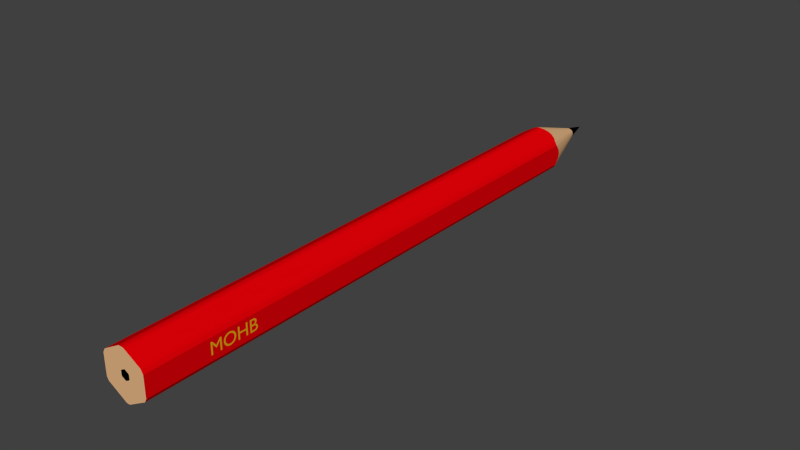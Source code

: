 # Source: caca.blend  (saved by Blender 2.76.0; exported with 4.5.12 LTS)
import bpy
from mathutils import Matrix  # noqa: F401  (used for matrix-valued properties, if any)

bpy.ops.wm.read_factory_settings(use_empty=True)
scene = bpy.context.scene
scene.name = 'Scene'

# ---- collections
col_collection_1 = bpy.data.collections.new('Collection 1'); scene.collection.children.link(col_collection_1)

# ---- materials (node trees are filled in below, after node groups)
mat_hb3 = bpy.data.materials.new('HB3')
mat_hb3.alpha_threshold = 0.0
mat_hb3.use_transparent_shadow = False
mat_hb3.diffuse_color = (0.0, 0.0, 0.0, 1.0)
mat_hb3.roughness = 0.5
mat_hb3.specular_intensity = 0.0
mat_bois = bpy.data.materials.new('bois')
mat_bois.alpha_threshold = 0.0
mat_bois.use_transparent_shadow = False
mat_bois.diffuse_color = (0.8, 0.4782, 0.24, 1.0)
mat_bois.specular_color = (0.0, 0.0, 0.0)
mat_bois.roughness = 0.5
mat_material = bpy.data.materials.new('Material')
mat_material.alpha_threshold = 0.0
mat_material.use_transparent_shadow = False
mat_material.diffuse_color = (0.8, 0.0, 0.002678, 1.0)
mat_material.roughness = 0.5
mat_material_001 = bpy.data.materials.new('Material.001')
mat_material_001.alpha_threshold = 0.0
mat_material_001.use_transparent_shadow = False
mat_material_001.diffuse_color = (0.8, 0.388, 0.01025, 1.0)
mat_material_001.roughness = 0.5
mat_material_001.specular_intensity = 1.0

# ---- material node trees

# ---- world
world_world = bpy.data.worlds.new('World'); scene.world = world_world
world_world.color = (0.05088, 0.05088, 0.05088)
world_world.use_sun_shadow = False
world_world.sun_shadow_jitter_overblur = 0.0
world_world.cycles.sampling_method = 'MANUAL'
world_world.cycles.sample_map_resolution = 256

# ---- meshes
me_cone = bpy.data.meshes.new('Cone')
me_cone.from_pydata([(-0.02063, -0.0105, 0.6161), (-0.0003744, -0.06031, 0.8029), (-0.01101, -0.004927, 0.6106), (-0.02975, -0.01577, 0.6169), (0.0, -0.0002987, 0.6029), (-0.003679, -0.0006611, 0.6029), (-0.003929, -0.0008062, 0.6031), (-0.03913, -0.02117, 0.613), (0.01105, -0.004736, 0.6101), (0.004285, -0.0008048, 0.6031), (0.004111, -0.0007036, 0.6029), (0.0, -0.0002987, -0.6785), (-0.004344, -0.0007265, -0.6785), (-0.003744, -0.0006674, 0.5952), (-0.04958, -0.02717, 0.6037), (0.004149, -0.0007074, 0.5975), (0.004678, -0.0007594, -0.6785), (0.0207, -0.01033, 0.6157), (0.04973, -0.02677, -0.6785), (0.04989, -0.02696, -0.6785), (0.05443, -0.03547, -0.6785), (0.05443, -0.08513, -0.6785), (0.04989, -0.09363, -0.6785), (0.04806, -0.09586, -0.6785), (0.006909, -0.1196, -0.6785), (0.0, -0.1203, -0.6785), (-0.006575, -0.1197, -0.6785), (-0.04831, -0.09556, -0.6785), (-0.04989, -0.09363, -0.6785), (-0.05416, -0.08565, -0.6785), (-0.05416, -0.03495, -0.6785), (-0.04993, -0.02705, -0.6785), (-0.05377, -0.03803, 0.6068), (-0.05018, -0.02751, 0.6029), (-0.05379, -0.03426, 0.6029), (-0.05379, -0.03433, 0.603), (0.02986, -0.01561, 0.6164), (0.04989, -0.02696, 0.5538), (0.05002, -0.02721, 0.6029), (0.05414, -0.03493, 0.6029), (0.05414, -0.08567, 0.6029), (0.04989, -0.09363, 0.6029), (0.04875, -0.09501, 0.6029), (0.005981, -0.1197, 0.6029), (0.0, -0.1203, 0.6029), (-0.00555, -0.1198, 0.6029), (-0.04908, -0.09462, 0.6029), (-0.04989, -0.09363, 0.6029), (-0.05379, -0.08634, 0.6029), (-0.05379, -0.03427, 0.601), (-0.05373, -0.04961, 0.6142), (0.03927, -0.02103, 0.6126), (0.04975, -0.02706, 0.6032), (0.05413, -0.03788, 0.6059), (0.05413, -0.08272, 0.6059), (0.03983, -0.1001, 0.6109), (0.01121, -0.1167, 0.6084), (-0.01117, -0.1165, 0.6088), (-0.03969, -0.09999, 0.6113), (-0.05377, -0.08257, 0.6068), (-0.05372, -0.0603, 0.6165), (0.05411, -0.04954, 0.6134), (0.05411, -0.07106, 0.6134), (0.03028, -0.1056, 0.6148), (0.02099, -0.111, 0.614), (-0.02092, -0.1108, 0.6144), (-0.03017, -0.1055, 0.6152), (-0.05373, -0.07099, 0.6142), (0.0541, -0.0603, 0.6157), (-0.002635, -0.04705, 0.7443), (-0.007564, -0.04898, 0.7436), (-0.005167, -0.04782, 0.7439), (0.0, -0.04675, 0.7448), (-0.009792, -0.05051, 0.7432), (0.00258, -0.04733, 0.7452), (-0.01312, -0.05486, 0.7427), (-0.01181, -0.05241, 0.7429), (0.004954, -0.04834, 0.7456), (0.007113, -0.04965, 0.7459), (0.01074, -0.05312, 0.7465), (0.01182, -0.0652, 0.7467), (0.01075, -0.06748, 0.7465), (0.0, -0.07384, 0.7448), (-0.002644, -0.07359, 0.7443), (-0.009826, -0.07013, 0.7432), (-0.01183, -0.0682, 0.7429), (-0.01377, -0.05756, 0.7426), (0.009048, -0.05125, 0.7462), (0.01182, -0.0554, 0.7467), (0.01235, -0.05784, 0.7467), (0.01235, -0.06275, 0.7467), (0.009077, -0.06938, 0.7462), (0.007137, -0.07098, 0.7459), (0.00497, -0.0723, 0.7456), (0.002588, -0.07331, 0.7452), (-0.005185, -0.07282, 0.7439), (-0.00759, -0.07166, 0.7436), (-0.01312, -0.06573, 0.7427), (-0.01377, -0.06304, 0.7426), (-0.01398, -0.0603, 0.7425), (0.01252, -0.0603, 0.7468), (0.002389, -0.05014, -0.6785), (0.003317, -0.05023, -0.6785), (0.01318, -0.06696, -0.6785), (0.01228, -0.06865, -0.6785), (0.01192, -0.06909, -0.6785), (0.003759, -0.0738, -0.6785), (0.002389, -0.07394, -0.6785), (-0.007191, -0.06903, -0.6785), (-0.007504, -0.06865, -0.6785), (0.001528, -0.05023, -0.6785), (0.01228, -0.05543, -0.6785), (0.01225, -0.05539, -0.6785), (0.01318, -0.05712, -0.6785), (0.001085, -0.07381, -0.6785), (-0.008351, -0.06707, -0.6785), (-0.007513, -0.05545, -0.6785), (-0.008351, -0.05701, -0.6785), (0.05453, -0.06983, -0.5079), (0.05453, -0.04812, -0.5079), (0.05453, -0.06983, -0.508), (0.05453, -0.04812, -0.5039), (0.05454, -0.05904, -0.5166), (0.05453, -0.076, -0.5039), (0.05454, -0.05904, -0.5172), (0.05453, -0.076, -0.5076), (0.05454, -0.06983, -0.5258), (0.05454, -0.06456, -0.5169), (0.05454, -0.06983, -0.5259), (0.05454, -0.076, -0.5262), (0.05454, -0.04812, -0.5259), (0.05454, -0.076, -0.5299), (0.05454, -0.04812, -0.5299), (0.05453, -0.07585, -0.4799), (0.05453, -0.07624, -0.4819), (0.05453, -0.07523, -0.478), (0.05453, -0.07637, -0.4842), (0.05453, -0.07439, -0.4762), (0.05453, -0.07624, -0.4864), (0.05453, -0.07335, -0.4746), (0.05453, -0.07585, -0.4884), (0.05453, -0.07213, -0.4732), (0.05453, -0.07522, -0.4903), (0.05453, -0.07075, -0.472), (0.05453, -0.07438, -0.4921), (0.05453, -0.06922, -0.471), (0.05453, -0.07334, -0.4936), (0.05453, -0.06758, -0.4702), (0.05453, -0.07211, -0.495), (0.05453, -0.06582, -0.4696), (0.05453, -0.07073, -0.4963), (0.05453, -0.06398, -0.4693), (0.05453, -0.06921, -0.4973), (0.05453, -0.06206, -0.4692), (0.05453, -0.06756, -0.4981), (0.05453, -0.0602, -0.4693), (0.05453, -0.06581, -0.4987), (0.05453, -0.05839, -0.4696), (0.05453, -0.06397, -0.499), (0.05453, -0.05665, -0.4702), (0.05453, -0.06206, -0.4991), (0.05453, -0.05501, -0.471), (0.05453, -0.06019, -0.499), (0.05453, -0.05348, -0.472), (0.05453, -0.05838, -0.4987), (0.05453, -0.05209, -0.4732), (0.05453, -0.05664, -0.4981), (0.05453, -0.05085, -0.4746), (0.05453, -0.05499, -0.4973), (0.05453, -0.04979, -0.4761), (0.05453, -0.05346, -0.4963), (0.05453, -0.04893, -0.4779), (0.05453, -0.05207, -0.4951), (0.05453, -0.04829, -0.4799), (0.05453, -0.05084, -0.4937), (0.05453, -0.04789, -0.482), (0.05453, -0.04978, -0.4922), (0.05453, -0.04775, -0.4843), (0.05453, -0.04893, -0.4904), (0.05453, -0.04789, -0.4865), (0.05453, -0.04829, -0.4885), (0.05453, -0.0518, -0.4812), (0.05453, -0.05153, -0.4826), (0.05453, -0.05224, -0.4798), (0.05453, -0.05143, -0.4842), (0.05453, -0.05284, -0.4786), (0.05453, -0.05153, -0.4857), (0.05453, -0.05358, -0.4774), (0.05453, -0.0518, -0.4871), (0.05453, -0.05446, -0.4764), (0.05453, -0.05224, -0.4885), (0.05453, -0.05547, -0.4755), (0.05453, -0.05284, -0.4897), (0.05453, -0.0566, -0.4747), (0.05453, -0.05358, -0.4909), (0.05453, -0.05783, -0.4741), (0.05453, -0.05446, -0.4919), (0.05453, -0.05916, -0.4737), (0.05453, -0.05547, -0.4928), (0.05453, -0.06057, -0.4734), (0.05453, -0.0566, -0.4936), (0.05453, -0.06206, -0.4733), (0.05453, -0.05783, -0.4942), (0.05453, -0.06356, -0.4734), (0.05453, -0.05916, -0.4946), (0.05453, -0.06498, -0.4737), (0.05453, -0.06057, -0.4949), (0.05453, -0.06631, -0.4741), (0.05453, -0.06206, -0.495), (0.05453, -0.06754, -0.4747), (0.05453, -0.06356, -0.4949), (0.05453, -0.06867, -0.4755), (0.05453, -0.06498, -0.4946), (0.05453, -0.06968, -0.4764), (0.05453, -0.06631, -0.4942), (0.05453, -0.07056, -0.4774), (0.05453, -0.06754, -0.4936), (0.05453, -0.0713, -0.4786), (0.05453, -0.06867, -0.4928), (0.05453, -0.07189, -0.4798), (0.05453, -0.06968, -0.4919), (0.05453, -0.07233, -0.4812), (0.05453, -0.07056, -0.4909), (0.05453, -0.0726, -0.4826), (0.05453, -0.0713, -0.4897), (0.05453, -0.07269, -0.4842), (0.05453, -0.07189, -0.4885), (0.05453, -0.0726, -0.4857), (0.05453, -0.07233, -0.4871), (0.05452, -0.06026, -0.4446), (0.05452, -0.04812, -0.4446), (0.05452, -0.06026, -0.4603), (0.05452, -0.04812, -0.4406), (0.05452, -0.04812, -0.4603), (0.05452, -0.076, -0.4406), (0.05452, -0.04812, -0.4643), (0.05452, -0.076, -0.4446), (0.05452, -0.076, -0.4643), (0.05452, -0.06386, -0.4446), (0.05452, -0.076, -0.4603), (0.05452, -0.06386, -0.4603), (0.05452, -0.07593, -0.4249), (0.05452, -0.076, -0.4264), (0.05452, -0.07572, -0.4236), (0.05452, -0.076, -0.4345), (0.05451, -0.07539, -0.4225), (0.05452, -0.04812, -0.4345), (0.05451, -0.07494, -0.4215), (0.05452, -0.04812, -0.4249), (0.05451, -0.0744, -0.4206), (0.05452, -0.0482, -0.4232), (0.05451, -0.07376, -0.4198), (0.05451, -0.04843, -0.4218), (0.05451, -0.07306, -0.4192), (0.05451, -0.0488, -0.4205), (0.05451, -0.0723, -0.4187), (0.05451, -0.04929, -0.4193), (0.05451, -0.07148, -0.4183), (0.05451, -0.04988, -0.4183), (0.05451, -0.07064, -0.418), (0.05451, -0.05055, -0.4175), (0.05451, -0.06977, -0.4178), (0.05451, -0.0513, -0.4168), (0.05451, -0.06889, -0.4178), (0.05451, -0.05211, -0.4163), (0.05451, -0.06819, -0.4178), (0.05451, -0.05295, -0.4158), (0.05451, -0.06752, -0.4179), (0.05451, -0.05382, -0.4156), (0.05451, -0.0669, -0.418), (0.05451, -0.05469, -0.4154), (0.05451, -0.06632, -0.4182), (0.05451, -0.05556, -0.4153), (0.05451, -0.06577, -0.4185), (0.05451, -0.05648, -0.4154), (0.05451, -0.06526, -0.4188), (0.05451, -0.05735, -0.4155), (0.05451, -0.06479, -0.4192), (0.05451, -0.05818, -0.4158), (0.05451, -0.06435, -0.4196), (0.05451, -0.05895, -0.4161), (0.05451, -0.06395, -0.4201), (0.05451, -0.05966, -0.4166), (0.05451, -0.06357, -0.4207), (0.05451, -0.06032, -0.4171), (0.05451, -0.06323, -0.4213), (0.05451, -0.06091, -0.4177), (0.05451, -0.06292, -0.422), (0.05451, -0.06144, -0.4184), (0.05451, -0.06284, -0.422), (0.05451, -0.0619, -0.4192), (0.05451, -0.0626, -0.421), (0.05451, -0.06229, -0.4201), (0.05452, -0.0641, -0.4269), (0.05452, -0.06407, -0.4278), (0.05452, -0.06419, -0.426), (0.05452, -0.06407, -0.4305), (0.05452, -0.06434, -0.4252), (0.05452, -0.07241, -0.4305), (0.05452, -0.06456, -0.4245), (0.05452, -0.07241, -0.4268), (0.05452, -0.06484, -0.4239), (0.05452, -0.07237, -0.4259), (0.05452, -0.06517, -0.4234), (0.05452, -0.07226, -0.4251), (0.05452, -0.06558, -0.4229), (0.05452, -0.07209, -0.4245), (0.05451, -0.06604, -0.4226), (0.05452, -0.07186, -0.4239), (0.05451, -0.06657, -0.4223), (0.05452, -0.07158, -0.4234), (0.05451, -0.06716, -0.4221), (0.05452, -0.07125, -0.423), (0.05451, -0.06781, -0.422), (0.05451, -0.07087, -0.4226), (0.05451, -0.06852, -0.4219), (0.05451, -0.07046, -0.4224), (0.05451, -0.06904, -0.4219), (0.05451, -0.07001, -0.4222), (0.05451, -0.06953, -0.422), (0.05452, -0.05177, -0.4243), (0.05452, -0.05172, -0.4254), (0.05452, -0.0519, -0.4234), (0.05452, -0.05172, -0.4305), (0.05451, -0.05212, -0.4225), (0.05452, -0.06047, -0.4305), (0.05451, -0.0524, -0.4218), (0.05452, -0.06047, -0.4256), (0.05451, -0.05275, -0.4212), (0.05452, -0.06043, -0.4246), (0.05451, -0.05315, -0.4207), (0.05452, -0.06032, -0.4237), (0.05451, -0.05359, -0.4203), (0.05452, -0.06015, -0.4229), (0.05451, -0.05406, -0.42), (0.05451, -0.05991, -0.4222), (0.05451, -0.05457, -0.4197), (0.05451, -0.05961, -0.4215), (0.05451, -0.05508, -0.4196), (0.05451, -0.05925, -0.421), (0.05451, -0.05561, -0.4195), (0.05451, -0.05884, -0.4205), (0.05451, -0.05613, -0.4195), (0.05451, -0.05838, -0.4201), (0.05451, -0.05675, -0.4195), (0.05451, -0.05788, -0.4198), (0.05451, -0.05734, -0.4196)], [], [(5, 4, 11, 12, 13), (4, 10, 15, 16, 11), (25, 26, 114, 107), (37, 19, 18), (38, 39, 20, 19, 37), (40, 41, 22, 21), (23, 22, 41, 42), (43, 44, 25, 24), (26, 25, 44, 45), (46, 47, 28, 27), (29, 28, 47, 48), (34, 33, 31, 30, 49), (15, 9, 8, 17, 36, 51, 52, 38, 37, 18, 16), (9, 15, 10), (53, 61, 68, 62, 54, 40, 21, 20, 39), (42, 55, 63, 64, 56, 43, 24, 23), (26, 45, 57, 65, 66, 58, 46, 27), (6, 13, 12, 31, 33, 14, 7, 3, 0, 2), (13, 6, 5), (35, 49, 30, 29, 48, 59, 67, 60, 50, 32), (49, 35, 34), (67, 98, 99, 60), (59, 97, 98, 67), (65, 95, 96, 66), (64, 93, 94, 56), (63, 92, 93, 64), (55, 91, 92, 63), (68, 100, 90, 62), (61, 89, 100, 68), (53, 88, 89, 61), (60, 99, 86, 50), (48, 47, 85, 97, 59), (58, 84, 85, 47, 46), (66, 96, 84, 58), (57, 83, 95, 65), (56, 94, 82, 44, 43), (45, 44, 82, 83, 57), (42, 41, 81, 91, 55), (54, 80, 81, 41, 40), (62, 90, 80, 54), (52, 79, 88, 53, 39, 38), (51, 87, 79, 52), (36, 78, 87, 51), (17, 77, 78, 36), (32, 75, 76, 14, 33, 34, 35), (50, 86, 75, 32), (8, 74, 77, 17), (14, 76, 73, 7), (4, 72, 74, 8, 9, 10), (3, 70, 71, 0), (7, 73, 70, 3), (0, 71, 69, 2), (2, 69, 72, 4, 5, 6), (77, 74, 1), (78, 77, 1), (85, 84, 1), (87, 78, 1), (89, 88, 1), (75, 86, 1), (100, 89, 1), (79, 87, 1), (88, 79, 1), (90, 100, 1), (92, 91, 1), (80, 90, 1), (93, 92, 1), (98, 97, 1), (69, 71, 1), (94, 93, 1), (91, 81, 1), (96, 95, 1), (76, 75, 1), (72, 69, 1), (83, 82, 1), (81, 80, 1), (82, 94, 1), (74, 72, 1), (97, 85, 1), (70, 73, 1), (73, 76, 1), (84, 96, 1), (71, 70, 1), (99, 98, 1), (95, 83, 1), (86, 99, 1), (101, 102, 112, 111, 113, 103, 104, 105, 106, 107, 114, 108, 109, 115, 117, 116, 110), (26, 27, 108, 114), (11, 16, 102, 101), (29, 30, 117, 115), (28, 29, 115, 109), (20, 21, 103, 113), (18, 19, 111, 112), (21, 22, 104, 103), (30, 31, 116, 117), (19, 20, 113, 111), (16, 18, 112, 102), (22, 23, 105, 104), (31, 12, 110, 116), (24, 25, 107, 106), (23, 24, 106, 105), (27, 28, 109, 108), (12, 11, 101, 110), (132, 130, 128, 126, 124, 122, 120, 118, 119, 121, 123, 125, 127, 129, 131), (146, 148, 150, 152, 154, 156, 158, 160, 208, 210, 212, 214, 216, 218, 220, 222, 224, 226, 228, 227, 225, 223, 221, 219, 217, 215, 213, 211, 209, 207, 205, 203, 201, 155, 153, 151, 149, 147, 145, 143, 141, 139, 137, 135, 133, 134, 136, 138, 140, 142, 144), (160, 162, 164, 166, 168, 170, 172, 174, 176, 178, 180, 179, 177, 175, 173, 171, 169, 167, 165, 163, 161, 159, 157, 155, 201, 199, 197, 195, 193, 191, 189, 187, 185, 183, 181, 182, 184, 186, 188, 190, 192, 194, 196, 198, 200, 202, 204, 206, 208), (235, 233, 231, 229, 230, 232, 234, 236, 238, 240, 239, 237), (244, 298, 300, 302, 304, 306, 308, 310, 312, 314, 316, 318, 319, 317, 315, 313, 311, 309, 307, 305, 303, 301, 299, 297, 295, 293, 294, 296, 325, 327, 329, 331, 333, 335, 337, 339, 274, 276, 278, 280, 282, 284, 286, 288, 290, 292, 291, 289, 287, 285, 283, 281, 279, 277, 275, 273, 271, 269, 267, 265, 263, 261, 259, 257, 255, 253, 251, 249, 247, 245, 243, 241, 242), (244, 246, 248, 250, 252, 254, 256, 258, 260, 262, 264, 266, 268, 270, 272, 274, 339, 341, 343, 345, 346, 344, 342, 340, 338, 336, 334, 332, 330, 328, 326, 324, 322, 320, 321, 323, 325, 296, 298)])
me_cone.polygons.foreach_set('material_index', [2, 2, 1, 2, 2, 2, 2, 2, 2, 2, 2, 2, 2, 2, 2, 2, 2, 2, 2, 2, 2, 1, 1, 1, 1, 1, 1, 1, 1, 1, 1, 1, 1, 1, 1, 1, 1, 1, 1, 1, 1, 1, 1, 1, 1, 1, 1, 1, 1, 1, 1, 1, 1, 0, 0, 0, 0, 0, 0, 0, 0, 0, 0, 0, 0, 0, 0, 0, 0, 0, 0, 0, 0, 0, 0, 0, 0, 0, 0, 0, 0, 0, 0, 0, 0, 0, 1, 1, 1, 1, 1, 1, 1, 1, 1, 1, 1, 1, 1, 1, 1, 1, 3, 3, 3, 3, 3, 3])
me_cone.materials.append(mat_hb3)
me_cone.materials.append(mat_bois)
me_cone.materials.append(mat_material)
me_cone.materials.append(mat_material_001)
me_cone.use_remesh_preserve_volume = False
me_cone.use_remesh_preserve_attributes = False
me_cone.use_mirror_vertex_groups = False
me_cone.update()

# ---- objects
ob_cone = bpy.data.objects.new('Cone', me_cone)

# ---- transforms, parenting, visibility, modifiers, constraints
ob_cone.location = (-0.05811, -0.007006, 0.05275)
ob_cone.rotation_euler = (4.712, -0.0, 0.0)
ob_cone.lineart.crease_threshold = 0.0

# ---- collection membership
col_collection_1.objects.link(ob_cone)

# ---- scene / render settings (as saved in the file)
scene.frame_start = 1; scene.frame_end = 250; scene.frame_set(1)
scene.render.engine = 'BLENDER_EEVEE_NEXT'
scene.render.resolution_percentage = 50
scene.render.dither_intensity = 0.0
scene.cycles.use_denoising = False
scene.cycles.samples = 10
scene.cycles.sampling_pattern = 'TABULATED_SOBOL'
scene.cycles.light_sampling_threshold = 0.0
scene.cycles.use_adaptive_sampling = False
scene.cycles.use_light_tree = False
scene.cycles.blur_glossy = 0.0
scene.cycles.pixel_filter_type = 'GAUSSIAN'
scene.cycles.sample_clamp_indirect = 0.0
scene.view_settings.view_transform = 'Standard'
bpy.context.view_layer.update()

# ---- added for rendering (the .blend has no active camera and no usable light): camera, sun
cam_auto = bpy.data.cameras.new('AutoCamera')
cam_auto.lens = 50.0
cam_auto.sensor_width = 36.0
cam_auto.clip_end = 1000.0
ob_auto_camera = bpy.data.objects.new('AutoCamera', cam_auto)
scene.collection.objects.link(ob_auto_camera)
ob_auto_camera.location = (1.32082, -1.59931, 1.21604)
ob_auto_camera.rotation_euler = (1.09748, -7.21219e-08, 0.694738)
scene.camera = ob_auto_camera
light_auto_sun = bpy.data.lights.new('AutoSun', 'SUN')
light_auto_sun.energy = 3.0
light_auto_sun.angle = 0.0523599
ob_auto_sun = bpy.data.objects.new('AutoSun', light_auto_sun)
scene.collection.objects.link(ob_auto_sun)
ob_auto_sun.rotation_euler = (0.872665, 0.174533, 0.523599)
bpy.context.view_layer.update()
